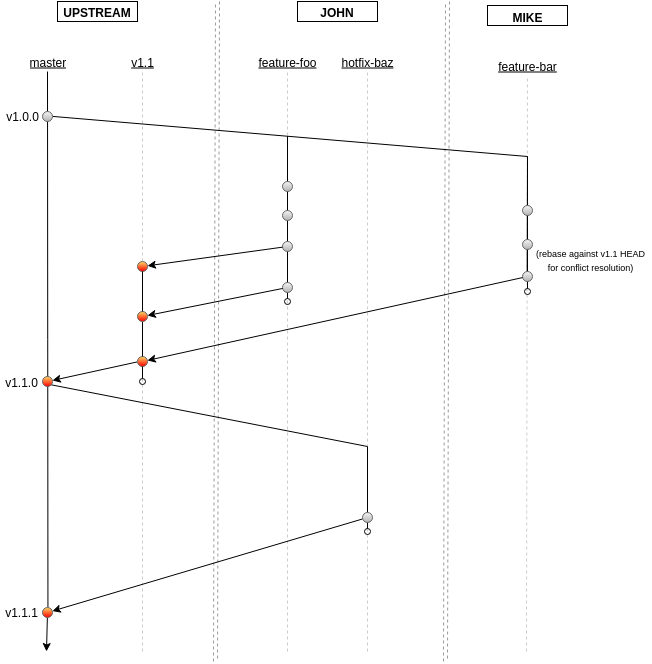

The diagram above was exported from draw.io. Its source (the exported page's mxGraphModel, read from the mxfile embedded in the PNG):
<mxGraphModel dx="1420" dy="742" grid="1" gridSize="10" guides="1" tooltips="1" connect="1" arrows="1" fold="1" page="1" pageScale="1" pageWidth="826" pageHeight="1169" background="#ffffff" math="0">
  <root>
    <mxCell id="0" />
    <mxCell id="1" parent="0" />
    <mxCell id="19" value="" style="endArrow=none;html=1;dashed=1;strokeColor=#CCCCCC;endFill=0;" edge="1" parent="1" target="9">
      <mxGeometry width="50" height="50" relative="1" as="geometry">
        <mxPoint x="376" y="700" as="sourcePoint" />
        <mxPoint x="446" y="124" as="targetPoint" />
      </mxGeometry>
    </mxCell>
    <mxCell id="44" value="" style="endArrow=none;html=1;dashed=1;strokeColor=#CCCCCC;endFill=0;" edge="1" target="40" parent="1">
      <mxGeometry x="616" y="124" width="50" height="50" as="geometry">
        <mxPoint x="615" y="700" as="sourcePoint" />
        <mxPoint x="686" y="128" as="targetPoint" />
      </mxGeometry>
    </mxCell>
    <mxCell id="89" value="" style="endArrow=none;html=1;dashed=1;strokeColor=#CCCCCC;endFill=0;" edge="1" target="88" parent="1">
      <mxGeometry x="456" y="120" width="50" height="50" as="geometry">
        <mxPoint x="456" y="700" as="sourcePoint" />
        <mxPoint x="526" y="124" as="targetPoint" />
      </mxGeometry>
    </mxCell>
    <mxCell id="65" value="" style="endArrow=none;html=1;dashed=1;strokeColor=#CCCCCC;endFill=0;" edge="1" parent="1">
      <mxGeometry x="230.99999999999977" y="120" width="50" height="50" as="geometry">
        <mxPoint x="231" y="700" as="sourcePoint" />
        <mxPoint x="230.99999999999977" y="120" as="targetPoint" />
      </mxGeometry>
    </mxCell>
    <mxCell id="79" value="" style="endArrow=none;html=1;endFill=0;entryX=0.5;entryY=0;" edge="1" parent="1" target="78">
      <mxGeometry width="50" height="50" relative="1" as="geometry">
        <mxPoint x="135.99958291826374" y="120" as="sourcePoint" />
        <mxPoint x="136" y="470" as="targetPoint" />
      </mxGeometry>
    </mxCell>
    <mxCell id="2" value="&lt;u&gt;master&lt;/u&gt;" style="text;html=1;strokeColor=none;fillColor=none;align=center;verticalAlign=middle;whiteSpace=wrap;overflow=hidden;" vertex="1" parent="1">
      <mxGeometry x="116" y="100" width="40" height="20" as="geometry" />
    </mxCell>
    <mxCell id="3" value="" style="endArrow=classic;html=1;" edge="1" parent="1" source="78">
      <mxGeometry width="50" height="50" relative="1" as="geometry">
        <mxPoint x="56" y="100" as="sourcePoint" />
        <mxPoint x="135" y="700" as="targetPoint" />
      </mxGeometry>
    </mxCell>
    <mxCell id="4" value="" style="ellipse;whiteSpace=wrap;html=1;plain-gray" vertex="1" parent="1">
      <mxGeometry x="131" y="160" width="10" height="10" as="geometry" />
    </mxCell>
    <mxCell id="5" value="v1.0.0" style="text;html=1;strokeColor=none;fillColor=none;align=center;verticalAlign=middle;whiteSpace=wrap;overflow=hidden;" vertex="1" parent="1">
      <mxGeometry x="91" y="154" width="40" height="20" as="geometry" />
    </mxCell>
    <mxCell id="6" value="" style="endArrow=oval;html=1;strokeColor=#000000;rounded=0;endFill=0;" edge="1" parent="1" source="71">
      <mxGeometry width="50" height="50" relative="1" as="geometry">
        <mxPoint x="166" y="185" as="sourcePoint" />
        <mxPoint x="376" y="350" as="targetPoint" />
        <Array as="points">
          <mxPoint x="376" y="185" />
        </Array>
      </mxGeometry>
    </mxCell>
    <mxCell id="7" value="" style="endArrow=none;html=1;strokeColor=#999999;endFill=0;dashed=1;shape=link;" edge="1" parent="1">
      <mxGeometry width="50" height="50" relative="1" as="geometry">
        <mxPoint x="304" y="710" as="sourcePoint" />
        <mxPoint x="306" y="50" as="targetPoint" />
      </mxGeometry>
    </mxCell>
    <mxCell id="8" value="&lt;b&gt;UPSTREAM&lt;/b&gt;" style="text;html=1;strokeColor=#000000;fillColor=none;align=center;verticalAlign=middle;whiteSpace=wrap;overflow=hidden;" vertex="1" parent="1">
      <mxGeometry x="146" y="50" width="80" height="20" as="geometry" />
    </mxCell>
    <mxCell id="9" value="&lt;u&gt;feature-foo&lt;/u&gt;" style="text;html=1;strokeColor=none;fillColor=none;align=center;verticalAlign=middle;whiteSpace=wrap;overflow=hidden;" vertex="1" parent="1">
      <mxGeometry x="336" y="100" width="80" height="20" as="geometry" />
    </mxCell>
    <mxCell id="12" value="" style="ellipse;whiteSpace=wrap;html=1;plain-gray" vertex="1" parent="1">
      <mxGeometry x="371" y="230" width="10" height="10" as="geometry" />
    </mxCell>
    <mxCell id="13" value="" style="ellipse;whiteSpace=wrap;html=1;plain-gray" vertex="1" parent="1">
      <mxGeometry x="371" y="259" width="10" height="10" as="geometry" />
    </mxCell>
    <mxCell id="15" value="" style="ellipse;whiteSpace=wrap;html=1;plain-gray" vertex="1" parent="1">
      <mxGeometry x="371" y="290" width="10" height="10" as="geometry" />
    </mxCell>
    <mxCell id="20" value="" style="endArrow=classic;html=1;strokeColor=#000000;" edge="1" parent="1" source="15" target="24">
      <mxGeometry width="50" height="50" relative="1" as="geometry">
        <mxPoint x="346" y="320" as="sourcePoint" />
        <mxPoint x="236" y="310" as="targetPoint" />
      </mxGeometry>
    </mxCell>
    <mxCell id="24" value="" style="ellipse;whiteSpace=wrap;html=1;plain-gray;fillColor=#FFD966;gradientColor=#FF0000;" vertex="1" parent="1">
      <mxGeometry x="226" y="310" width="10" height="10" as="geometry" />
    </mxCell>
    <mxCell id="26" value="&lt;b&gt;JOHN&lt;/b&gt;" style="text;html=1;strokeColor=#000000;fillColor=none;align=center;verticalAlign=middle;whiteSpace=wrap;overflow=hidden;" vertex="1" parent="1">
      <mxGeometry x="386" y="50" width="80" height="20" as="geometry" />
    </mxCell>
    <mxCell id="27" value="" style="endArrow=none;html=1;strokeColor=#999999;endFill=0;dashed=1;shape=link;" edge="1" parent="1">
      <mxGeometry x="536" y="50" width="50" height="50" as="geometry">
        <mxPoint x="534" y="710" as="sourcePoint" />
        <mxPoint x="536" y="50" as="targetPoint" />
      </mxGeometry>
    </mxCell>
    <mxCell id="40" value="&lt;u&gt;feature-bar&lt;/u&gt;" style="text;html=1;strokeColor=none;fillColor=none;align=center;verticalAlign=middle;whiteSpace=wrap;overflow=hidden;" vertex="1" parent="1">
      <mxGeometry x="576" y="104" width="80" height="20" as="geometry" />
    </mxCell>
    <mxCell id="45" value="&lt;b&gt;MIKE&lt;/b&gt;" style="text;html=1;strokeColor=#000000;fillColor=none;align=center;verticalAlign=middle;whiteSpace=wrap;overflow=hidden;" vertex="1" parent="1">
      <mxGeometry x="576" y="54" width="80" height="20" as="geometry" />
    </mxCell>
    <mxCell id="47" value="" style="endArrow=oval;html=1;strokeColor=#000000;rounded=0;exitX=0.5;exitY=1;endFill=0;" edge="1" parent="1" source="46">
      <mxGeometry width="50" height="50" relative="1" as="geometry">
        <mxPoint x="96" y="150" as="sourcePoint" />
        <mxPoint x="616" y="340" as="targetPoint" />
        <Array as="points">
          <mxPoint x="616" y="205" />
        </Array>
      </mxGeometry>
    </mxCell>
    <mxCell id="43" value="" style="ellipse;whiteSpace=wrap;html=1;plain-gray" vertex="1" parent="1">
      <mxGeometry x="611" y="254" width="10" height="10" as="geometry" />
    </mxCell>
    <mxCell id="41" value="" style="ellipse;whiteSpace=wrap;html=1;plain-gray" vertex="1" parent="1">
      <mxGeometry x="611" y="288" width="10" height="10" as="geometry" />
    </mxCell>
    <mxCell id="46" value="" style="ellipse;whiteSpace=wrap;html=1;plain-gray" vertex="1" parent="1">
      <mxGeometry x="611" y="320" width="10" height="10" as="geometry" />
    </mxCell>
    <mxCell id="54" value="" style="endArrow=classic;html=1;strokeColor=#000000;" edge="1" parent="1" source="46" target="58">
      <mxGeometry width="50" height="50" relative="1" as="geometry">
        <mxPoint x="656" y="359" as="sourcePoint" />
        <mxPoint x="246" y="430" as="targetPoint" />
      </mxGeometry>
    </mxCell>
    <mxCell id="58" value="" style="ellipse;whiteSpace=wrap;html=1;plain-gray;fillColor=#FFD966;gradientColor=#FF0000;" vertex="1" parent="1">
      <mxGeometry x="226" y="405" width="10" height="10" as="geometry" />
    </mxCell>
    <mxCell id="59" value="" style="endArrow=none;html=1;strokeColor=#000000;endFill=0;" edge="1" parent="1" source="75" target="58">
      <mxGeometry width="50" height="50" relative="1" as="geometry">
        <mxPoint x="230.95816046156904" y="319.9998248424963" as="sourcePoint" />
        <mxPoint x="231" y="430" as="targetPoint" />
      </mxGeometry>
    </mxCell>
    <mxCell id="60" value="&lt;u&gt;v1.1&lt;/u&gt;" style="text;html=1;strokeColor=none;fillColor=none;align=center;verticalAlign=middle;whiteSpace=wrap;overflow=hidden;" vertex="1" parent="1">
      <mxGeometry x="211" y="100" width="40" height="20" as="geometry" />
    </mxCell>
    <mxCell id="66" value="&lt;font style=&quot;font-size: 9px&quot;&gt;(rebase against v1.1 HEAD for conflict resolution)&lt;/font&gt;" style="text;html=1;strokeColor=none;fillColor=none;align=center;verticalAlign=middle;whiteSpace=wrap;overflow=hidden;" vertex="1" parent="1">
      <mxGeometry x="619" y="290" width="120" height="35" as="geometry" />
    </mxCell>
    <mxCell id="69" value="" style="endArrow=classic;html=1;strokeColor=#000000;exitX=0;exitY=0.5;" edge="1" parent="1" source="58" target="70">
      <mxGeometry width="50" height="50" relative="1" as="geometry">
        <mxPoint x="216" y="410" as="sourcePoint" />
        <mxPoint x="166" y="430" as="targetPoint" />
      </mxGeometry>
    </mxCell>
    <mxCell id="71" value="" style="ellipse;whiteSpace=wrap;html=1;plain-gray" vertex="1" parent="1">
      <mxGeometry x="371" y="331" width="10" height="10" as="geometry" />
    </mxCell>
    <mxCell id="74" value="" style="endArrow=classic;html=1;strokeColor=#000000;" edge="1" parent="1" source="71" target="75">
      <mxGeometry width="50" height="50" relative="1" as="geometry">
        <mxPoint x="56" y="140" as="sourcePoint" />
        <mxPoint x="246" y="360" as="targetPoint" />
      </mxGeometry>
    </mxCell>
    <mxCell id="75" value="" style="ellipse;whiteSpace=wrap;html=1;plain-gray;fillColor=#FFD966;gradientColor=#FF0000;" vertex="1" parent="1">
      <mxGeometry x="226" y="360" width="10" height="10" as="geometry" />
    </mxCell>
    <mxCell id="76" value="" style="endArrow=none;html=1;strokeColor=#000000;endFill=0;" edge="1" parent="1" source="24" target="75">
      <mxGeometry width="50" height="50" relative="1" as="geometry">
        <mxPoint x="231" y="320.0000000000001" as="sourcePoint" />
        <mxPoint x="231" y="405" as="targetPoint" />
      </mxGeometry>
    </mxCell>
    <mxCell id="77" value="v1.1.0" style="text;html=1;strokeColor=none;fillColor=none;align=center;verticalAlign=middle;whiteSpace=wrap;overflow=hidden;" vertex="1" parent="1">
      <mxGeometry x="90" y="420" width="40" height="20" as="geometry" />
    </mxCell>
    <mxCell id="78" value="" style="ellipse;whiteSpace=wrap;html=1;plain-gray;fillColor=#FFD966;gradientColor=#FF0000;" vertex="1" parent="1">
      <mxGeometry x="131" y="656" width="10" height="10" as="geometry" />
    </mxCell>
    <mxCell id="80" value="" style="endArrow=oval;html=1;strokeColor=#000000;endFill=0;" edge="1" parent="1">
      <mxGeometry x="231" y="415" width="50" height="50" as="geometry">
        <mxPoint x="231" y="415" as="sourcePoint" />
        <mxPoint x="231" y="430" as="targetPoint" />
      </mxGeometry>
    </mxCell>
    <mxCell id="85" value="" style="endArrow=classic;html=1;strokeColor=#000000;" edge="1" parent="1" source="83" target="78">
      <mxGeometry width="50" height="50" relative="1" as="geometry">
        <mxPoint x="666" y="370" as="sourcePoint" />
        <mxPoint x="156" y="480" as="targetPoint" />
      </mxGeometry>
    </mxCell>
    <mxCell id="88" value="&lt;u&gt;hotfix-baz&lt;/u&gt;" style="text;html=1;strokeColor=none;fillColor=none;align=center;verticalAlign=middle;whiteSpace=wrap;overflow=hidden;" vertex="1" parent="1">
      <mxGeometry x="416" y="100" width="80" height="20" as="geometry" />
    </mxCell>
    <mxCell id="90" value="" style="endArrow=oval;html=1;strokeColor=#000000;rounded=0;endFill=0;exitX=1;exitY=1;" edge="1" parent="1" source="70">
      <mxGeometry x="769.6944444444446" y="542" width="50" height="50" as="geometry">
        <mxPoint x="136.1111111111111" y="534.6666666666667" as="sourcePoint" />
        <mxPoint x="456" y="580" as="targetPoint" />
        <Array as="points">
          <mxPoint x="456" y="495" />
        </Array>
      </mxGeometry>
    </mxCell>
    <mxCell id="83" value="" style="ellipse;whiteSpace=wrap;html=1;plain-gray" vertex="1" parent="1">
      <mxGeometry x="451" y="561" width="10" height="10" as="geometry" />
    </mxCell>
    <mxCell id="70" value="" style="ellipse;whiteSpace=wrap;html=1;plain-gray;fillColor=#FFD966;gradientColor=#FF0000;" vertex="1" parent="1">
      <mxGeometry x="131" y="425" width="10" height="10" as="geometry" />
    </mxCell>
    <mxCell id="96" value="v1.1.1" style="text;html=1;strokeColor=none;fillColor=none;align=center;verticalAlign=middle;whiteSpace=wrap;overflow=hidden;" vertex="1" parent="1">
      <mxGeometry x="90" y="650" width="40" height="20" as="geometry" />
    </mxCell>
    <mxCell id="99" value="" style="endArrow=none;html=1;strokeColor=#000000;exitX=1;exitY=0.5;endFill=0;" edge="1" parent="1" source="4">
      <mxGeometry width="50" height="50" relative="1" as="geometry">
        <mxPoint x="56" y="100" as="sourcePoint" />
        <mxPoint x="616" y="205" as="targetPoint" />
      </mxGeometry>
    </mxCell>
  </root>
</mxGraphModel>